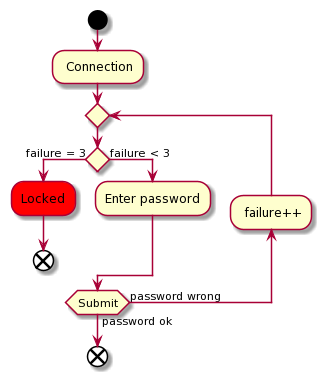

The diagram above was rendered by PlantUML. Its source (embedded in the PNG):
@startuml
start

: Connection;
repeat 
if () then (failure = 3)

#red:Locked;
end

else (failure < 3)
:Enter password;
ENDif
backward : failure++;
repeat while(Submit) is (password wrong) not (password ok)

end
@enduml